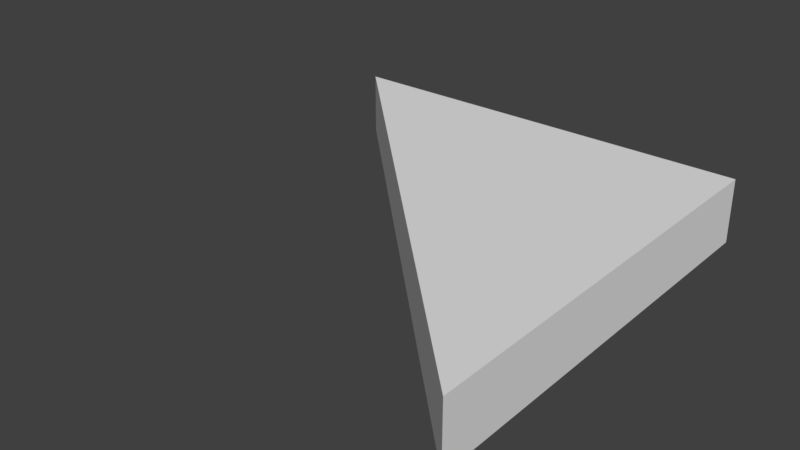 # Source: SM_RH_Triangle_2x2x0.25.blend  (saved by Blender 2.78.0; exported with 4.5.12 LTS)
import bpy
from mathutils import Matrix  # noqa: F401  (used for matrix-valued properties, if any)

bpy.ops.wm.read_factory_settings(use_empty=True)
scene = bpy.context.scene
scene.name = 'Scene'

# ---- collections
col_collection_1 = bpy.data.collections.new('Collection 1'); scene.collection.children.link(col_collection_1)

# ---- world
world_world = bpy.data.worlds.new('World'); scene.world = world_world
world_world.color = (0.05088, 0.05088, 0.05088)
world_world.use_sun_shadow = False
world_world.sun_shadow_jitter_overblur = 0.0
world_world.cycles.sampling_method = 'MANUAL'

# ---- meshes
me_plane = bpy.data.meshes.new('Plane')
me_plane.from_pydata([(1.0, -1.0, 0.0), (-1.0, 1.0, 0.0), (1.0, 1.0, 0.0), (-1.0, 1.0, 0.25), (1.0, -1.0, 0.25), (1.0, 1.0, 0.25)], [], [(2, 1, 3, 5), (0, 2, 5, 4), (3, 1, 0, 4), (0, 1, 2), (3, 4, 5)])
me_plane.use_remesh_preserve_volume = False
me_plane.use_remesh_preserve_attributes = False
me_plane.use_mirror_vertex_groups = False
me_plane.update()

# ---- objects
ob_sm_rh_triangle_2x2x0_25 = bpy.data.objects.new('SM_RH_Triangle_2x2x0.25', me_plane)

# ---- transforms, parenting, visibility, modifiers, constraints
ob_sm_rh_triangle_2x2x0_25.location = (0.0, 0.0, 0.0)
ob_sm_rh_triangle_2x2x0_25.scale = (1.0, 1.0, 1.2)
ob_sm_rh_triangle_2x2x0_25.lineart.crease_threshold = 0.0

# ---- collection membership
col_collection_1.objects.link(ob_sm_rh_triangle_2x2x0_25)

# ---- scene / render settings (as saved in the file)
scene.frame_start = 1; scene.frame_end = 250; scene.frame_set(1)
scene.render.engine = 'BLENDER_EEVEE_NEXT'
scene.render.resolution_percentage = 50
scene.render.dither_intensity = 0.0
scene.cycles.use_denoising = False
scene.cycles.samples = 128
scene.cycles.sampling_pattern = 'TABULATED_SOBOL'
scene.cycles.light_sampling_threshold = 0.0
scene.cycles.use_adaptive_sampling = False
scene.cycles.use_light_tree = False
scene.cycles.blur_glossy = 0.0
scene.cycles.sample_clamp_indirect = 0.0
scene.view_settings.view_transform = 'Standard'
bpy.context.view_layer.update()

# ---- added for rendering (the .blend has no active camera and no usable light): camera, sun
cam_auto = bpy.data.cameras.new('AutoCamera')
cam_auto.lens = 50.0
cam_auto.sensor_width = 36.0
cam_auto.clip_end = 1000.0
ob_auto_camera = bpy.data.objects.new('AutoCamera', cam_auto)
scene.collection.objects.link(ob_auto_camera)
ob_auto_camera.location = (2.63161, -3.15793, 2.25529)
ob_auto_camera.rotation_euler = (1.09748, -7.21219e-08, 0.694738)
scene.camera = ob_auto_camera
light_auto_sun = bpy.data.lights.new('AutoSun', 'SUN')
light_auto_sun.energy = 3.0
light_auto_sun.angle = 0.0523599
ob_auto_sun = bpy.data.objects.new('AutoSun', light_auto_sun)
scene.collection.objects.link(ob_auto_sun)
ob_auto_sun.rotation_euler = (0.872665, 0.174533, 0.523599)
bpy.context.view_layer.update()
